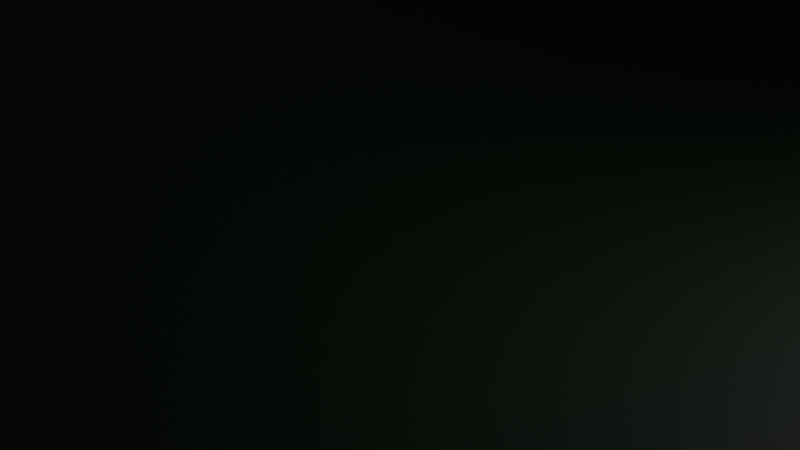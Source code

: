# Source: matrexvr_cylinder.blend  (saved by Blender 3.0.42; exported with 4.5.12 LTS)
import bpy
from mathutils import Matrix  # noqa: F401  (used for matrix-valued properties, if any)

bpy.ops.wm.read_factory_settings(use_empty=True)
scene = bpy.context.scene
scene.name = 'Scene'

# ---- collections
col_collection = bpy.data.collections.new('Collection'); scene.collection.children.link(col_collection)

# ---- materials (node trees are filled in below, after node groups)
mat_material_001 = bpy.data.materials.new('Material.001')
mat_material_001.use_transparent_shadow = False

# ---- material node trees
mat_material_001.use_nodes = True; mat_material_001.node_tree.nodes.clear()
_N = mat_material_001.node_tree.nodes; _L = mat_material_001.node_tree.links
n0 = _N.new('ShaderNodeBsdfPrincipled'); n0.name = 'Principled BSDF'; n0.location = (10, 300)
n0.distribution = 'GGX'
n0.subsurface_method = 'RANDOM_WALK_SKIN'
n0.inputs[0].default_value = (0.0, 0.003836, 0.0, 1.0)
n0.inputs[3].default_value = 1.45
n0.inputs[27].default_value = (0.0, 0.0, 0.0, 1.0)
n0.inputs[28].default_value = 1.0
n1 = _N.new('ShaderNodeOutputMaterial'); n1.name = 'Material Output'; n1.location = (300, 300)
_L.new(n0.outputs[0], n1.inputs[0])
n1.is_active_output = True

# ---- world
world_world = bpy.data.worlds.new('World'); scene.world = world_world
world_world.use_nodes = True; world_world.node_tree.nodes.clear()
_N = world_world.node_tree.nodes; _L = world_world.node_tree.links
n0 = _N.new('ShaderNodeOutputWorld'); n0.name = 'World Output'; n0.location = (300, 300)
n1 = _N.new('ShaderNodeBackground'); n1.name = 'Background'; n1.location = (10, 300)
n1.inputs[0].default_value = (0.05088, 0.05088, 0.05088, 1.0)
_L.new(n1.outputs[0], n0.inputs[0])
n0.is_active_output = True
world_world.color = (0.05088, 0.05088, 0.05088)
world_world.use_sun_shadow = False
world_world.sun_shadow_jitter_overblur = 0.0

# ---- cameras
cam_camera = bpy.data.cameras.new('Camera')
cam_camera.clip_end = 100.0
cam_camera.ortho_scale = 7.314

# ---- lights
light_light = bpy.data.lights.new('Light', 'POINT')
light_light.transmission_factor = 0.0
light_light.energy = 1000.0
light_light.shadow_soft_size = 0.1
light_light.shadow_maximum_resolution = 0.006
light_light.use_absolute_resolution = True

# ---- meshes
me_cylinder = bpy.data.meshes.new('Cylinder')
me_cylinder.from_pydata([(0.0, 1000.0, -1000.0), (0.0, 1000.0, 1000.0), (195.1, 980.8, -1000.0), (195.1, 980.8, 1000.0), (382.7, 923.9, -1000.0), (382.7, 923.9, 1000.0), (555.6, 831.5, -1000.0), (555.6, 831.5, 1000.0), (707.1, 707.1, -1000.0), (707.1, 707.1, 1000.0), (831.5, 555.6, -1000.0), (831.5, 555.6, 1000.0), (923.9, 382.7, -1000.0), (923.9, 382.7, 1000.0), (980.8, 195.1, -1000.0), (980.8, 195.1, 1000.0), (1000.0, 7.55e-05, -1000.0), (1000.0, 7.55e-05, 1000.0), (980.8, -195.1, -1000.0), (980.8, -195.1, 1000.0), (923.9, -382.7, -1000.0), (923.9, -382.7, 1000.0), (831.5, -555.6, -1000.0), (831.5, -555.6, 1000.0), (707.1, -707.1, -1000.0), (707.1, -707.1, 1000.0), (555.6, -831.5, -1000.0), (555.6, -831.5, 1000.0), (382.7, -923.9, -1000.0), (382.7, -923.9, 1000.0), (195.1, -980.8, -1000.0), (195.1, -980.8, 1000.0), (-0.0003258, -1000.0, -1000.0), (-0.0003258, -1000.0, 1000.0), (-195.1, -980.8, -1000.0), (-195.1, -980.8, 1000.0), (-382.7, -923.9, -1000.0), (-382.7, -923.9, 1000.0), (-555.6, -831.5, -1000.0), (-555.6, -831.5, 1000.0), (-707.1, -707.1, -1000.0), (-707.1, -707.1, 1000.0), (-831.5, -555.6, -1000.0), (-831.5, -555.6, 1000.0), (-923.9, -382.7, -1000.0), (-923.9, -382.7, 1000.0), (-980.8, -195.1, -1000.0), (-980.8, -195.1, 1000.0), (-1000.0, 0.0009656, -1000.0), (-1000.0, 0.0009656, 1000.0), (-980.8, 195.1, -1000.0), (-980.8, 195.1, 1000.0), (-923.9, 382.7, -1000.0), (-923.9, 382.7, 1000.0), (-831.5, 555.6, -1000.0), (-831.5, 555.6, 1000.0), (-707.1, 707.1, -1000.0), (-707.1, 707.1, 1000.0), (-555.6, 831.5, -1000.0), (-555.6, 831.5, 1000.0), (-382.7, 923.9, -1000.0), (-382.7, 923.9, 1000.0), (-195.1, 980.8, -1000.0), (-195.1, 980.8, 1000.0)], [], [(0, 1, 3, 2), (2, 3, 5, 4), (4, 5, 7, 6), (6, 7, 9, 8), (8, 9, 11, 10), (10, 11, 13, 12), (12, 13, 15, 14), (14, 15, 17, 16), (16, 17, 19, 18), (18, 19, 21, 20), (20, 21, 23, 22), (22, 23, 25, 24), (24, 25, 27, 26), (26, 27, 29, 28), (28, 29, 31, 30), (30, 31, 33, 32), (32, 33, 35, 34), (34, 35, 37, 36), (36, 37, 39, 38), (38, 39, 41, 40), (40, 41, 43, 42), (42, 43, 45, 44), (44, 45, 47, 46), (46, 47, 49, 48), (48, 49, 51, 50), (50, 51, 53, 52), (52, 53, 55, 54), (54, 55, 57, 56), (56, 57, 59, 58), (58, 59, 61, 60), (3, 1, 63, 61, 59, 57, 55, 53, 51, 49, 47, 45, 43, 41, 39, 37, 35, 33, 31, 29, 27, 25, 23, 21, 19, 17, 15, 13, 11, 9, 7, 5), (60, 61, 63, 62), (62, 63, 1, 0), (0, 2, 4, 6, 8, 10, 12, 14, 16, 18, 20, 22, 24, 26, 28, 30, 32, 34, 36, 38, 40, 42, 44, 46, 48, 50, 52, 54, 56, 58, 60, 62)])
me_cylinder.polygons.foreach_set('use_smooth', [True] * 34)
_uv = me_cylinder.uv_layers.new(name='UVMap')
_uv.uv.foreach_set('vector', [1.0, 0.5, 1.0, 1.0, 0.9688, 1.0, 0.9688, 0.5, 0.9688, 0.5, 0.9688, 1.0, 0.9375, 1.0, 0.9375, 0.5, 0.9375, 0.5, 0.9375, 1.0, 0.9062, 1.0, 0.9062, 0.5, 0.9062, 0.5, 0.9062, 1.0, 0.875, 1.0, 0.875, 0.5, 0.875, 0.5, 0.875, 1.0, 0.8438, 1.0, 0.8438, 0.5, 0.8438, 0.5, 0.8438, 1.0, 0.8125, 1.0, 0.8125, 0.5, 0.8125, 0.5, 0.8125, 1.0, 0.7812, 1.0, 0.7812, 0.5, 0.7812, 0.5, 0.7812, 1.0, 0.75, 1.0, 0.75, 0.5, 0.75, 0.5, 0.75, 1.0, 0.7188, 1.0, 0.7188, 0.5, 0.7188, 0.5, 0.7188, 1.0, 0.6875, 1.0, 0.6875, 0.5, 0.6875, 0.5, 0.6875, 1.0, 0.6562, 1.0, 0.6562, 0.5, 0.6562, 0.5, 0.6562, 1.0, 0.625, 1.0, 0.625, 0.5, 0.625, 0.5, 0.625, 1.0, 0.5938, 1.0, 0.5938, 0.5, 0.5938, 0.5, 0.5938, 1.0, 0.5625, 1.0, 0.5625, 0.5, 0.5625, 0.5, 0.5625, 1.0, 0.5312, 1.0, 0.5312, 0.5, 0.5312, 0.5, 0.5312, 1.0, 0.5, 1.0, 0.5, 0.5, 0.5, 0.5, 0.5, 1.0, 0.4688, 1.0, 0.4688, 0.5, 0.4688, 0.5, 0.4688, 1.0, 0.4375, 1.0, 0.4375, 0.5, 0.4375, 0.5, 0.4375, 1.0, 0.4062, 1.0, 0.4062, 0.5, 0.4062, 0.5, 0.4062, 1.0, 0.375, 1.0, 0.375, 0.5, 0.375, 0.5, 0.375, 1.0, 0.3438, 1.0, 0.3438, 0.5, 0.3438, 0.5, 0.3438, 1.0, 0.3125, 1.0, 0.3125, 0.5, 0.3125, 0.5, 0.3125, 1.0, 0.2812, 1.0, 0.2812, 0.5, 0.2812, 0.5, 0.2812, 1.0, 0.25, 1.0, 0.25, 0.5, 0.25, 0.5, 0.25, 1.0, 0.2188, 1.0, 0.2188, 0.5, 0.2188, 0.5, 0.2188, 1.0, 0.1875, 1.0, 0.1875, 0.5, 0.1875, 0.5, 0.1875, 1.0, 0.1562, 1.0, 0.1562, 0.5, 0.1562, 0.5, 0.1562, 1.0, 0.125, 1.0, 0.125, 0.5, 0.125, 0.5, 0.125, 1.0, 0.09375, 1.0, 0.09375, 0.5, 0.09375, 0.5, 0.09375, 1.0, 0.0625, 1.0, 0.0625, 0.5, 0.2968, 0.4854, 0.25, 0.49, 0.2032, 0.4854, 0.1582, 0.4717, 0.1167, 0.4496, 0.08029, 0.4197, 0.05045, 0.3833, 0.02827, 0.3418, 0.01461, 0.2968, 0.01, 0.25, 0.01461, 0.2032, 0.02827, 0.1582, 0.05045, 0.1167, 0.08029, 0.08029, 0.1167, 0.05045, 0.1582, 0.02827, 0.2032, 0.01461, 0.25, 0.01, 0.2968, 0.01461, 0.3418, 0.02827, 0.3833, 0.05045, 0.4197, 0.08029, 0.4496, 0.1167, 0.4717, 0.1582, 0.4854, 0.2032, 0.49, 0.25, 0.4854, 0.2968, 0.4717, 0.3418, 0.4496, 0.3833, 0.4197, 0.4197, 0.3833, 0.4496, 0.3418, 0.4717, 0.0625, 0.5, 0.0625, 1.0, 0.03125, 1.0, 0.03125, 0.5, 0.03125, 0.5, 0.03125, 1.0, 0.0, 1.0, 0.0, 0.5, 0.75, 0.49, 0.7968, 0.4854, 0.8418, 0.4717, 0.8833, 0.4496, 0.9197, 0.4197, 0.9496, 0.3833, 0.9717, 0.3418, 0.9854, 0.2968, 0.99, 0.25, 0.9854, 0.2032, 0.9717, 0.1582, 0.9496, 0.1167, 0.9197, 0.08029, 0.8833, 0.05045, 0.8418, 0.02827, 0.7968, 0.01461, 0.75, 0.01, 0.7032, 0.01461, 0.6582, 0.02827, 0.6167, 0.05045, 0.5803, 0.08029, 0.5504, 0.1167, 0.5283, 0.1582, 0.5146, 0.2032, 0.51, 0.25, 0.5146, 0.2968, 0.5283, 0.3418, 0.5504, 0.3833, 0.5803, 0.4197, 0.6167, 0.4496, 0.6582, 0.4717, 0.7032, 0.4854])
me_cylinder.materials.append(mat_material_001)
me_cylinder.use_remesh_fix_poles = True
me_cylinder.use_remesh_preserve_attributes = False
me_cylinder.use_mirror_vertex_groups = False
me_cylinder.update()

# ---- objects
ob_light = bpy.data.objects.new('Light', light_light)
ob_camera = bpy.data.objects.new('Camera', cam_camera)
ob_cylinder = bpy.data.objects.new('Cylinder', me_cylinder)

# ---- transforms, parenting, visibility, modifiers, constraints
ob_light.location = (4.076, 1.005, 5.904)
ob_light.rotation_euler = (0.6503, 0.05522, 1.866)
ob_light.lock_rotations_4d = False
ob_light.empty_display_type = 'ARROWS'
ob_light.color = (0.0, 0.0, 0.0, 0.0)
ob_light.lineart.crease_threshold = 0.0
ob_camera.location = (7.359, -6.926, 4.958)
ob_camera.rotation_euler = (1.109, 0.0, 0.8149)
ob_camera.lock_rotations_4d = False
ob_camera.empty_display_type = 'ARROWS'
ob_camera.color = (0.0, 0.0, 0.0, 0.0)
ob_camera.display_type = 'WIRE'
ob_camera.lineart.crease_threshold = 0.0
ob_cylinder.location = (0.0, 0.0, 10.0)
ob_cylinder.rotation_euler = (0.0, 1.571, 1.571)
ob_cylinder.scale = (0.01006, 0.01006, 0.03)
ob_cylinder.lineart.crease_threshold = 0.0
_m = ob_cylinder.modifiers.new('EdgeSplit', 'EDGE_SPLIT')
_m = ob_cylinder.modifiers.new('Subdivision', 'SUBSURF')
_m.uv_smooth = 'PRESERVE_CORNERS'
_m.levels = 3
_m.show_only_control_edges = False

# ---- collection membership
col_collection.objects.link(ob_light)
col_collection.objects.link(ob_camera)
col_collection.objects.link(ob_cylinder)

# ---- scene / render settings (as saved in the file)
scene.camera = ob_camera
scene.frame_start = 1; scene.frame_end = 250; scene.frame_set(1)
scene.render.engine = 'BLENDER_EEVEE_NEXT'
scene.cycles.use_denoising = False
scene.cycles.samples = 128
scene.cycles.sampling_pattern = 'TABULATED_SOBOL'
scene.cycles.use_adaptive_sampling = False
scene.cycles.use_light_tree = False
scene.view_settings.view_transform = 'Standard'
scene.unit_settings.scale_length = 0.001
bpy.context.view_layer.update()
